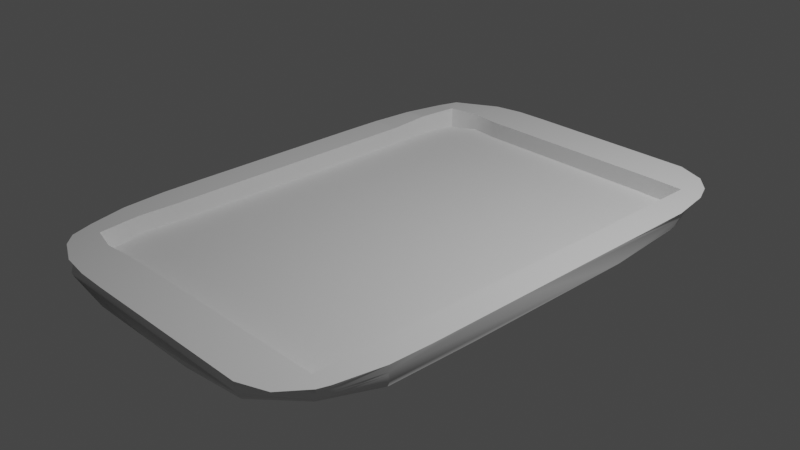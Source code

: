 # Source: Tray_Simplification.blend  (saved by Blender 3.6.13; exported with 4.5.12 LTS)
import bpy
from mathutils import Matrix  # noqa: F401  (used for matrix-valued properties, if any)

bpy.ops.wm.read_factory_settings(use_empty=True)
scene = bpy.context.scene
scene.name = 'Scene'

# ---- collections
col_collection = bpy.data.collections.new('Collection'); scene.collection.children.link(col_collection)

# ---- node groups
ng_auto_smooth = bpy.data.node_groups.new('Auto Smooth', 'GeometryNodeTree')
_s = ng_auto_smooth.interface.new_socket(name='Geometry', in_out='OUTPUT', socket_type='NodeSocketGeometry')
_s = ng_auto_smooth.interface.new_socket(name='Geometry', in_out='INPUT', socket_type='NodeSocketGeometry')
_s = ng_auto_smooth.interface.new_socket(name='Angle', in_out='INPUT', socket_type='NodeSocketFloat')
_s.subtype = 'ANGLE'
_s.min_value = 0.0
_s.max_value = 3.142
ng_auto_smooth.is_modifier = True
_N = ng_auto_smooth.nodes; _L = ng_auto_smooth.links
n0 = _N.new('NodeGroupOutput'); n0.name = 'Group Output'; n0.location = (480, -100)
n1 = _N.new('NodeGroupInput'); n1.name = 'Group Input'; n1.location = (-420, -300)
n2 = _N.new('NodeGroupInput'); n2.name = 'Group Input.001'; n2.location = (-60, -100)
n3 = _N.new('GeometryNodeSetShadeSmooth'); n3.name = 'Set Shade Smooth'; n3.location = (120, -100)
n3.domain = 'EDGE'
n4 = _N.new('GeometryNodeSetShadeSmooth'); n4.name = 'Set Shade Smooth.001'; n4.location = (300, -100)
n5 = _N.new('GeometryNodeInputMeshEdgeAngle'); n5.name = 'Edge Angle'; n5.location = (-420, -220)
n6 = _N.new('GeometryNodeInputEdgeSmooth'); n6.name = 'Is Edge Smooth'; n6.location = (-60, -160)
n7 = _N.new('GeometryNodeInputShadeSmooth'); n7.name = 'Is Face Smooth'; n7.location = (-240, -340)
n8 = _N.new('FunctionNodeBooleanMath'); n8.name = 'Boolean Math'; n8.location = (-60, -220)
n9 = _N.new('FunctionNodeCompare'); n9.name = 'Compare'; n9.location = (-240, -180)
n9.operation = 'LESS_EQUAL'
_L.new(n5.outputs[0], n9.inputs[0])
_L.new(n4.outputs[0], n0.inputs[0])
_L.new(n1.outputs[1], n9.inputs[1])
_L.new(n9.outputs[0], n8.inputs[0])
_L.new(n7.outputs[0], n8.inputs[1])
_L.new(n2.outputs[0], n3.inputs[0])
_L.new(n6.outputs[0], n3.inputs[1])
_L.new(n3.outputs[0], n4.inputs[0])
_L.new(n8.outputs[0], n3.inputs[2])
n0.is_active_output = True

# ---- world
world_world = bpy.data.worlds.new('World'); scene.world = world_world
world_world.use_nodes = True; world_world.node_tree.nodes.clear()
_N = world_world.node_tree.nodes; _L = world_world.node_tree.links
n0 = _N.new('ShaderNodeOutputWorld'); n0.name = 'World Output'; n0.location = (300, 300)
n1 = _N.new('ShaderNodeBackground'); n1.name = 'Background'; n1.location = (10, 300)
n1.inputs[0].default_value = (0.05088, 0.05088, 0.05088, 1.0)
_L.new(n1.outputs[0], n0.inputs[0])
n0.is_active_output = True
world_world.color = (0.05088, 0.05088, 0.05088)
world_world.use_sun_shadow = False
world_world.sun_shadow_jitter_overblur = 0.0

# ---- cameras
cam_camera = bpy.data.cameras.new('Camera')
cam_camera.clip_end = 100.0
cam_camera.ortho_scale = 7.314

# ---- lights
light_light = bpy.data.lights.new('Light', 'POINT')
light_light.transmission_factor = 0.0
light_light.energy = 1000.0
light_light.shadow_soft_size = 0.1
light_light.shadow_maximum_resolution = 0.006
light_light.use_absolute_resolution = True

# ---- meshes
me_cube = bpy.data.meshes.new('Cube')
me_cube.from_pydata([(-0.8518, -0.8519, -0.8603), (-0.8911, -0.8869, 0.8559), (-0.8687, 0.8591, -0.8963), (-0.8875, 0.8866, 1.042), (0.8743, -0.848, -0.9634), (0.924, -0.8701, 1.001), (0.8598, 0.8735, -0.9051), (0.9065, 0.9043, 0.8715), (-0.9526, 0.6529, -0.9539), (-1.0, 0.3333, -1.0), (-1.0, -2.98e-08, -1.0), (-1.0, -0.3333, -1.0), (-0.9539, -0.6542, -0.9543), (-0.8603, -0.8596, -0.6276), (-0.8676, -0.8674, -0.3233), (-0.8663, -0.8734, -0.05717), (-0.8673, -0.8739, 0.2407), (-0.8679, -0.8767, 0.6556), (-0.9799, -0.664, 0.9604), (-1.0, -0.3333, 1.0), (-1.0, 2.98e-08, 1.0), (-1.0, 0.3333, 1.0), (-0.9811, 0.6643, 0.9647), (-0.8798, 0.8739, 0.5528), (-0.8717, 0.8652, 0.1778), (-0.8684, 0.8608, -0.125), (-0.8695, 0.8617, -0.3816), (-0.869, 0.8613, -0.632), (0.6621, 0.9914, -1.011), (0.3333, 1.0, -1.0), (-2.98e-08, 1.0, -1.0), (-0.3333, 1.0, -1.0), (-0.6532, 0.9535, -0.9549), (-0.6631, 0.9795, 0.9611), (-0.3333, 1.0, 1.0), (2.98e-08, 1.0, 1.0), (0.3333, 1.0, 1.0), (0.6667, 1.0, 1.0), (0.8959, 0.8992, 0.5718), (0.8917, 0.8901, 0.2812), (0.8829, 0.8833, 0.1046), (0.8719, 0.8778, -0.3301), (0.8605, 0.8691, -0.5973), (0.9918, -0.6645, -0.9919), (1.0, -0.3333, -1.0), (1.0, 2.98e-08, -1.0), (1.0, 0.3333, -1.0), (0.962, 0.671, -0.9185), (1.0, 0.6667, 1.0), (1.0, 0.3333, 1.0), (1.0, -2.98e-08, 1.0), (1.0, -0.3333, 1.0), (0.9946, -0.6606, 1.035), (0.9219, -0.8675, 0.569), (0.9146, -0.8597, 0.1051), (0.9084, -0.8619, -0.1014), (0.8995, -0.8608, -0.3495), (0.8925, -0.85, -0.6007), (-0.6553, -0.9556, -0.9554), (-0.3333, -1.0, -1.0), (2.98e-08, -1.0, -1.0), (0.3333, -1.0, -1.0), (0.6635, -0.9777, -0.9922), (0.6667, -1.0, 1.0), (0.3333, -1.0, 1.0), (-2.98e-08, -1.0, 1.0), (-0.3333, -1.0, 1.0), (-0.6644, -0.9815, 0.9654), (0.664, -0.9853, -0.6718), (-0.6507, -0.9786, -0.6556), (0.6561, -0.9894, -0.3332), (-0.6507, -0.9832, -0.3306), (0.6564, -0.9924, -0.04804), (-0.6551, -0.9781, 0.0002555), (0.6591, -0.9925, 0.3327), (-0.6451, -0.9782, 0.3309), (0.6595, -0.9929, 0.6646), (-0.645, -0.9772, 0.6587), (0.9729, 0.6597, -0.6618), (0.9938, -0.6573, -0.5887), (0.9833, 0.6643, -0.3147), (0.9945, -0.6613, -0.3688), (0.9844, 0.6691, 0.02601), (0.9926, -0.6621, 0.02937), (0.9919, 0.6626, 0.3238), (0.9939, -0.6606, 0.3329), (0.9916, 0.6632, 0.6376), (0.994, -0.6607, 0.6649), (-0.6535, 0.9658, -0.6211), (0.3333, 1.0, -0.6667), (0.6628, 1.0, -0.6898), (-0.6505, 0.9651, -0.3311), (0.3333, 1.0, -0.3333), (0.6642, 0.9992, -0.3741), (-0.6525, 0.9621, 0.0003554), (0.3333, 1.0, -2.98e-08), (0.6655, 0.9988, -1.36e-05), (-0.6524, 0.9689, 0.3795), (0.3333, 1.0, 0.3333), (0.664, 1.001, 0.2787), (-0.6557, 0.9733, 0.6263), (0.3333, 1.0, 0.6667), (0.664, 1.0, 0.5153), (-0.9606, -0.649, -0.6196), (-0.9557, 0.6363, -0.7064), (-0.9639, -0.6491, -0.2905), (-0.9569, 0.6382, -0.3832), (-0.9693, -0.6439, 0.03888), (-0.9642, 0.6312, 0.0002646), (-0.9719, -0.6448, 0.3504), (-0.9721, 0.639, 0.3307), (-0.9732, -0.6476, 0.6544), (-0.9764, 0.6443, 0.6586), (-0.9344, 0.8137, 0.9489), (0.8236, 0.9603, 0.982), (0.9438, -0.8277, 0.9829), (-0.8138, -0.9347, 0.9492), (-0.9297, -0.8058, 0.9143), (-0.9973, -0.5, 0.9996), (-1.0, -0.1667, 1.0), (-1.0, 0.1667, 1.0), (-0.9971, 0.5, 0.9993), (-0.8058, 0.93, 0.9149), (-0.5, 0.9973, 0.9995), (-0.1667, 1.0, 1.0), (0.1667, 1.0, 1.0), (0.5, 1.0, 1.0), (0.9612, 0.8217, 0.9805), (1.0, 0.5, 1.0), (1.0, 0.1667, 1.0), (1.0, -0.1667, 1.0), (1.0, -0.5, 1.0), (0.821, -0.9592, 0.9783), (0.5, -1.0, 1.0), (0.1667, -1.0, 1.0), (-0.1667, -1.0, 1.0), (-0.5, -0.9974, 0.9994), (0.6667, -0.8333, 1.0), (0.6667, 0.8333, 1.0), (0.3333, -0.8333, 1.0), (0.3333, 0.8333, 1.0), (-2.484e-08, -0.8333, 1.0), (2.484e-08, 0.8333, 1.0), (-0.3333, -0.8333, 1.0), (-0.3333, 0.8333, 1.0), (-0.6641, -0.8439, 0.9857), (-0.6644, 0.845, 1.015), (0.8333, 0.6667, 1.0), (0.8333, 0.3333, 1.0), (0.8333, -2.98e-08, 1.0), (0.8333, -0.3333, 1.0), (0.8333, -0.6667, 1.0), (-0.8437, 0.6634, 1.143), (-0.8333, 0.3333, 1.0), (-0.8333, 0.0, 1.0), (-0.8333, -0.3333, 1.0), (-0.8431, -0.6657, 0.9612), (-0.8343, -0.5, 0.9788), (-0.8333, -0.1667, 1.0), (-0.8333, 0.1667, 1.0), (-0.8344, 0.5, 0.9779), (-0.8204, 0.8162, 1.157), (-0.5, 0.8343, 0.9795), (-0.1667, 0.8333, 1.0), (0.1667, 0.8333, 1.0), (0.5, 0.8333, 1.0), (0.8333, -0.5, 1.0), (0.8333, -0.1667, 1.0), (0.8333, 0.1667, 1.0), (0.8333, 0.5, 1.0), (0.832, 0.8319, 0.9652), (-0.5, -0.8343, 0.9804), (-0.1667, -0.8333, 1.0), (0.1667, -0.8333, 1.0), (0.5, -0.8333, 1.0), (0.832, -0.832, 0.9662), (-0.8179, -0.8161, 0.9192), (-0.8333, -0.5, -2.471), (-0.8448, -0.6787, -2.272), (-0.8333, -0.3333, -2.471), (-0.8333, -0.1667, -2.471), (-0.8333, 0.0, -2.471), (-0.8333, 0.1667, -2.471), (-0.8333, 0.3333, -2.471), (-0.8333, 0.5, -2.471), (-0.8335, 0.6737, -2.221), (-0.7739, 0.7829, -2.283), (-0.6775, 0.8439, -2.328), (-0.5, 0.8333, -2.471), (-0.3333, 0.8333, -2.471), (-0.1667, 0.8333, -2.471), (2.484e-08, 0.8333, -2.471), (0.1667, 0.8333, -2.471), (0.3333, 0.8333, -2.471), (0.5, 0.8333, -2.471), (0.6703, 0.8294, -2.265), (0.8333, -0.5, -2.471), (0.8335, -0.6644, -2.348), (0.8333, -0.3333, -2.471), (0.8333, -0.1667, -2.471), (0.8333, -2.98e-08, -2.471), (0.8333, 0.1667, -2.471), (0.8333, 0.3333, -2.471), (0.8333, 0.5, -2.471), (0.8383, 0.6706, -2.335), (0.7813, 0.7896, -2.211), (-0.5, -0.8333, -2.471), (-0.3333, -0.8333, -2.471), (-0.6684, -0.8373, -2.278), (-0.1667, -0.8333, -2.471), (-2.484e-08, -0.8333, -2.471), (0.1667, -0.8333, -2.471), (0.3333, -0.8333, -2.471), (0.5, -0.8333, -2.471), (0.6695, -0.8409, -2.285), (0.7865, -0.7856, -2.158), (-0.7732, -0.782, -2.22)], [], [(112, 22, 113, 3, 23), (102, 37, 114, 7, 38), (87, 52, 115, 5, 53), (77, 67, 116, 1, 17), (176, 117, 1, 116), (175, 137, 63, 132), (174, 139, 64, 133), (173, 141, 65, 134), (172, 143, 66, 135), (171, 145, 67, 136), (161, 113, 22, 152), (160, 121, 21, 153), (159, 120, 20, 154), (158, 119, 19, 155), (157, 118, 18, 156), (44, 43, 4, 62, 61, 60, 59, 58, 0, 12, 11, 10, 9, 8, 2, 32, 31, 30, 29, 28, 6, 47, 46, 45), (58, 69, 13, 0), (69, 71, 14, 13), (71, 73, 15, 14), (73, 75, 16, 15), (75, 77, 17, 16), (4, 57, 68, 62), (57, 56, 70, 68), (56, 55, 72, 70), (55, 54, 74, 72), (54, 53, 76, 74), (66, 136, 67, 77, 75, 73, 71, 69, 58, 59, 60, 61, 62, 68, 70, 72, 74, 76, 63, 133, 64, 134, 65, 135), (53, 5, 132, 63, 76), (43, 79, 57, 4), (79, 81, 56, 57), (81, 83, 55, 56), (83, 85, 54, 55), (85, 87, 53, 54), (6, 42, 78, 47), (42, 41, 80, 78), (41, 40, 82, 80), (40, 39, 84, 82), (39, 38, 86, 84), (86, 48, 128, 49, 129, 50, 130, 51, 131, 52, 87, 85, 83, 81, 79, 43, 44, 45, 46, 47, 78, 80, 82, 84), (38, 7, 127, 48, 86), (28, 90, 42, 6), (90, 93, 41, 42), (93, 96, 40, 41), (96, 99, 39, 40), (99, 102, 38, 39), (2, 27, 88, 32), (29, 89, 90, 28), (27, 26, 91, 88), (89, 92, 93, 90), (26, 25, 94, 91), (92, 95, 96, 93), (25, 24, 97, 94), (95, 98, 99, 96), (24, 23, 100, 97), (100, 33, 123, 34, 124, 35, 125, 36, 101, 98, 95, 92, 89, 29, 30, 31, 32, 88, 91, 94, 97), (98, 101, 102, 99), (23, 3, 122, 33, 100), (101, 36, 126, 37, 102), (8, 104, 27, 2), (104, 106, 26, 27), (106, 108, 25, 26), (108, 110, 24, 25), (110, 112, 23, 24), (0, 13, 103, 12), (13, 14, 105, 103), (14, 15, 107, 105), (15, 16, 109, 107), (16, 17, 111, 109), (21, 121, 22, 112, 110, 108, 106, 104, 8, 9, 10, 11, 12, 103, 105, 107, 109, 111, 18, 118, 19, 119, 20, 120), (17, 1, 117, 18, 111), (155, 19, 118, 157), (154, 20, 119, 158), (153, 21, 120, 159), (152, 22, 121, 160), (33, 122, 161, 146), (122, 3, 113, 161), (164, 142, 191, 192), (34, 123, 162, 144), (123, 33, 146, 162), (35, 124, 163, 142), (124, 34, 144, 163), (36, 125, 164, 140), (125, 35, 142, 164), (37, 126, 165, 138), (126, 36, 140, 165), (131, 166, 151, 52), (51, 150, 166, 131), (130, 167, 150, 51), (50, 149, 167, 130), (129, 168, 149, 50), (49, 148, 168, 129), (128, 169, 148, 49), (48, 147, 169, 128), (127, 170, 147, 48), (7, 114, 170, 127), (114, 37, 138, 170), (143, 171, 136, 66), (141, 172, 135, 65), (139, 173, 134, 64), (137, 174, 133, 63), (115, 175, 132, 5), (52, 151, 175, 115), (145, 176, 116, 67), (156, 18, 117, 176), (179, 177, 178, 216, 208, 206, 207, 209, 210, 211, 212, 213, 214, 215, 197, 196, 198, 199, 200, 201, 202, 203, 204, 205, 195, 194, 193, 192, 191, 190, 189, 188, 187, 186, 185, 184, 183, 182, 181, 180), (173, 139, 212, 211), (169, 147, 204, 203), (141, 173, 211, 210), (161, 152, 185, 186), (138, 165, 194, 195), (147, 170, 205, 204), (157, 156, 178, 177), (165, 140, 193, 194), (174, 137, 214, 213), (146, 161, 186, 187), (155, 157, 177, 179), (151, 166, 196, 197), (139, 174, 213, 212), (166, 150, 198, 196), (170, 138, 195, 205), (158, 155, 179, 180), (175, 151, 197, 215), (144, 162, 188, 189), (154, 158, 180, 181), (150, 167, 199, 198), (162, 146, 187, 188), (171, 143, 207, 206), (167, 149, 200, 199), (137, 175, 215, 214), (145, 171, 206, 208), (159, 154, 181, 182), (142, 163, 190, 191), (153, 159, 182, 183), (149, 168, 201, 200), (156, 176, 216, 178), (163, 144, 189, 190), (172, 141, 210, 209), (168, 148, 202, 201), (176, 145, 208, 216), (143, 172, 209, 207), (160, 153, 183, 184), (140, 164, 192, 193), (152, 160, 184, 185), (148, 169, 203, 202)])
me_cube.polygons.foreach_set('use_smooth', [True] * 144)
_uv = me_cube.uv_layers.new(name='UVMap')
_uv.uv.foreach_set('vector', [0.5833, 0.2083, 0.625, 0.2083, 0.625, 0.2292, 0.625, 0.25, 0.5833, 0.25, 0.5833, 0.4583, 0.625, 0.4583, 0.625, 0.4792, 0.625, 0.5, 0.5833, 0.5, 0.5833, 0.7083, 0.625, 0.7083, 0.625, 0.7292, 0.625, 0.75, 0.5833, 0.75, 0.5833, 0.9583, 0.625, 0.9583, 0.625, 0.9792, 0.625, 1.0, 0.5833, 1.0, 0.8542, 0.7292, 0.875, 0.7292, 0.875, 0.75, 0.8542, 0.75, 0.6458, 0.7292, 0.6667, 0.7292, 0.6667, 0.75, 0.6458, 0.75, 0.6875, 0.7292, 0.7083, 0.7292, 0.7083, 0.75, 0.6875, 0.75, 0.7292, 0.7292, 0.75, 0.7292, 0.75, 0.75, 0.7292, 0.75, 0.7708, 0.7292, 0.7917, 0.7292, 0.7917, 0.75, 0.7708, 0.75, 0.8125, 0.7292, 0.8333, 0.7292, 0.8333, 0.75, 0.8125, 0.75, 0.8542, 0.5208, 0.875, 0.5208, 0.875, 0.5417, 0.8542, 0.5417, 0.8542, 0.5625, 0.875, 0.5625, 0.875, 0.5833, 0.8542, 0.5833, 0.8542, 0.6042, 0.875, 0.6042, 0.875, 0.625, 0.8542, 0.625, 0.8542, 0.6458, 0.875, 0.6458, 0.875, 0.6667, 0.8542, 0.6667, 0.8542, 0.6875, 0.875, 0.6875, 0.875, 0.7083, 0.8542, 0.7083, 0.375, 0.6667, 0.375, 0.7083, 0.375, 0.75, 0.3333, 0.75, 0.2917, 0.75, 0.25, 0.75, 0.2083, 0.75, 0.1667, 0.75, 0.125, 0.75, 0.125, 0.7083, 0.125, 0.6667, 0.125, 0.625, 0.125, 0.5833, 0.125, 0.5417, 0.125, 0.5, 0.1667, 0.5, 0.2083, 0.5, 0.25, 0.5, 0.2917, 0.5, 0.3333, 0.5, 0.375, 0.5, 0.375, 0.5417, 0.375, 0.5833, 0.375, 0.625, 0.375, 0.9583, 0.4167, 0.9583, 0.4167, 1.0, 0.375, 1.0, 0.4167, 0.9583, 0.4583, 0.9583, 0.4583, 1.0, 0.4167, 1.0, 0.4583, 0.9583, 0.5, 0.9583, 0.5, 1.0, 0.4583, 1.0, 0.5, 0.9583, 0.5417, 0.9583, 0.5417, 1.0, 0.5, 1.0, 0.5417, 0.9583, 0.5833, 0.9583, 0.5833, 1.0, 0.5417, 1.0, 0.375, 0.75, 0.4167, 0.75, 0.4167, 0.7917, 0.375, 0.7917, 0.4167, 0.75, 0.4583, 0.75, 0.4583, 0.7917, 0.4167, 0.7917, 0.4583, 0.75, 0.5, 0.75, 0.5, 0.7917, 0.4583, 0.7917, 0.5, 0.75, 0.5417, 0.75, 0.5417, 0.7917, 0.5, 0.7917, 0.5417, 0.75, 0.5833, 0.75, 0.5833, 0.7917, 0.5417, 0.7917, 0.625, 0.9167, 0.625, 0.9375, 0.625, 0.9583, 0.5833, 0.9583, 0.5417, 0.9583, 0.5, 0.9583, 0.4583, 0.9583, 0.4167, 0.9583, 0.375, 0.9583, 0.375, 0.9167, 0.375, 0.875, 0.375, 0.8333, 0.375, 0.7917, 0.4167, 0.7917, 0.4583, 0.7917, 0.5, 0.7917, 0.5417, 0.7917, 0.5833, 0.7917, 0.625, 0.7917, 0.625, 0.8125, 0.625, 0.8333, 0.625, 0.8542, 0.625, 0.875, 0.625, 0.8958, 0.5833, 0.75, 0.625, 0.75, 0.625, 0.7708, 0.625, 0.7917, 0.5833, 0.7917, 0.375, 0.7083, 0.4167, 0.7083, 0.4167, 0.75, 0.375, 0.75, 0.4167, 0.7083, 0.4583, 0.7083, 0.4583, 0.75, 0.4167, 0.75, 0.4583, 0.7083, 0.5, 0.7083, 0.5, 0.75, 0.4583, 0.75, 0.5, 0.7083, 0.5417, 0.7083, 0.5417, 0.75, 0.5, 0.75, 0.5417, 0.7083, 0.5833, 0.7083, 0.5833, 0.75, 0.5417, 0.75, 0.375, 0.5, 0.4167, 0.5, 0.4167, 0.5417, 0.375, 0.5417, 0.4167, 0.5, 0.4583, 0.5, 0.4583, 0.5417, 0.4167, 0.5417, 0.4583, 0.5, 0.5, 0.5, 0.5, 0.5417, 0.4583, 0.5417, 0.5, 0.5, 0.5417, 0.5, 0.5417, 0.5417, 0.5, 0.5417, 0.5417, 0.5, 0.5833, 0.5, 0.5833, 0.5417, 0.5417, 0.5417, 0.5833, 0.5417, 0.625, 0.5417, 0.625, 0.5625, 0.625, 0.5833, 0.625, 0.6042, 0.625, 0.625, 0.625, 0.6458, 0.625, 0.6667, 0.625, 0.6875, 0.625, 0.7083, 0.5833, 0.7083, 0.5417, 0.7083, 0.5, 0.7083, 0.4583, 0.7083, 0.4167, 0.7083, 0.375, 0.7083, 0.375, 0.6667, 0.375, 0.625, 0.375, 0.5833, 0.375, 0.5417, 0.4167, 0.5417, 0.4583, 0.5417, 0.5, 0.5417, 0.5417, 0.5417, 0.5833, 0.5, 0.625, 0.5, 0.625, 0.5208, 0.625, 0.5417, 0.5833, 0.5417, 0.375, 0.4583, 0.4167, 0.4583, 0.4167, 0.5, 0.375, 0.5, 0.4167, 0.4583, 0.4583, 0.4583, 0.4583, 0.5, 0.4167, 0.5, 0.4583, 0.4583, 0.5, 0.4583, 0.5, 0.5, 0.4583, 0.5, 0.5, 0.4583, 0.5417, 0.4583, 0.5417, 0.5, 0.5, 0.5, 0.5417, 0.4583, 0.5833, 0.4583, 0.5833, 0.5, 0.5417, 0.5, 0.375, 0.25, 0.4167, 0.25, 0.4167, 0.2917, 0.375, 0.2917, 0.375, 0.4167, 0.4167, 0.4167, 0.4167, 0.4583, 0.375, 0.4583, 0.4167, 0.25, 0.4583, 0.25, 0.4583, 0.2917, 0.4167, 0.2917, 0.4167, 0.4167, 0.4583, 0.4167, 0.4583, 0.4583, 0.4167, 0.4583, 0.4583, 0.25, 0.5, 0.25, 0.5, 0.2917, 0.4583, 0.2917, 0.4583, 0.4167, 0.5, 0.4167, 0.5, 0.4583, 0.4583, 0.4583, 0.5, 0.25, 0.5417, 0.25, 0.5417, 0.2917, 0.5, 0.2917, 0.5, 0.4167, 0.5417, 0.4167, 0.5417, 0.4583, 0.5, 0.4583, 0.5417, 0.25, 0.5833, 0.25, 0.5833, 0.2917, 0.5417, 0.2917, 0.5833, 0.2917, 0.625, 0.2917, 0.625, 0.3125, 0.625, 0.3333, 0.625, 0.3542, 0.625, 0.375, 0.625, 0.3958, 0.625, 0.4167, 0.5833, 0.4167, 0.5417, 0.4167, 0.5, 0.4167, 0.4583, 0.4167, 0.4167, 0.4167, 0.375, 0.4167, 0.375, 0.375, 0.375, 0.3333, 0.375, 0.2917, 0.4167, 0.2917, 0.4583, 0.2917, 0.5, 0.2917, 0.5417, 0.2917, 0.5417, 0.4167, 0.5833, 0.4167, 0.5833, 0.4583, 0.5417, 0.4583, 0.5833, 0.25, 0.625, 0.25, 0.625, 0.2708, 0.625, 0.2917, 0.5833, 0.2917, 0.5833, 0.4167, 0.625, 0.4167, 0.625, 0.4375, 0.625, 0.4583, 0.5833, 0.4583, 0.375, 0.2083, 0.4167, 0.2083, 0.4167, 0.25, 0.375, 0.25, 0.4167, 0.2083, 0.4583, 0.2083, 0.4583, 0.25, 0.4167, 0.25, 0.4583, 0.2083, 0.5, 0.2083, 0.5, 0.25, 0.4583, 0.25, 0.5, 0.2083, 0.5417, 0.2083, 0.5417, 0.25, 0.5, 0.25, 0.5417, 0.2083, 0.5833, 0.2083, 0.5833, 0.25, 0.5417, 0.25, 0.375, 0.0, 0.4167, 0.0, 0.4167, 0.04167, 0.375, 0.04167, 0.4167, 0.0, 0.4583, 0.0, 0.4583, 0.04167, 0.4167, 0.04167, 0.4583, 0.0, 0.5, 0.0, 0.5, 0.04167, 0.4583, 0.04167, 0.5, 0.0, 0.5417, 0.0, 0.5417, 0.04167, 0.5, 0.04167, 0.5417, 0.0, 0.5833, 0.0, 0.5833, 0.04167, 0.5417, 0.04167, 0.625, 0.1667, 0.625, 0.1875, 0.625, 0.2083, 0.5833, 0.2083, 0.5417, 0.2083, 0.5, 0.2083, 0.4583, 0.2083, 0.4167, 0.2083, 0.375, 0.2083, 0.375, 0.1667, 0.375, 0.125, 0.375, 0.08333, 0.375, 0.04167, 0.4167, 0.04167, 0.4583, 0.04167, 0.5, 0.04167, 0.5417, 0.04167, 0.5833, 0.04167, 0.625, 0.04167, 0.625, 0.0625, 0.625, 0.08333, 0.625, 0.1042, 0.625, 0.125, 0.625, 0.1458, 0.5833, 0.0, 0.625, 0.0, 0.625, 0.02083, 0.625, 0.04167, 0.5833, 0.04167, 0.8542, 0.6667, 0.875, 0.6667, 0.875, 0.6875, 0.8542, 0.6875, 0.8542, 0.625, 0.875, 0.625, 0.875, 0.6458, 0.8542, 0.6458, 0.8542, 0.5833, 0.875, 0.5833, 0.875, 0.6042, 0.8542, 0.6042, 0.8542, 0.5417, 0.875, 0.5417, 0.875, 0.5625, 0.8542, 0.5625, 0.8333, 0.5, 0.8542, 0.5, 0.8542, 0.5208, 0.8333, 0.5208, 0.8542, 0.5, 0.875, 0.5, 0.875, 0.5208, 0.8542, 0.5208, 0.7292, 0.5208, 0.75, 0.5208, 0.75, 0.5208, 0.7292, 0.5208, 0.7917, 0.5, 0.8125, 0.5, 0.8125, 0.5208, 0.7917, 0.5208, 0.8125, 0.5, 0.8333, 0.5, 0.8333, 0.5208, 0.8125, 0.5208, 0.75, 0.5, 0.7708, 0.5, 0.7708, 0.5208, 0.75, 0.5208, 0.7708, 0.5, 0.7917, 0.5, 0.7917, 0.5208, 0.7708, 0.5208, 0.7083, 0.5, 0.7292, 0.5, 0.7292, 0.5208, 0.7083, 0.5208, 0.7292, 0.5, 0.75, 0.5, 0.75, 0.5208, 0.7292, 0.5208, 0.6667, 0.5, 0.6875, 0.5, 0.6875, 0.5208, 0.6667, 0.5208, 0.6875, 0.5, 0.7083, 0.5, 0.7083, 0.5208, 0.6875, 0.5208, 0.625, 0.6875, 0.6458, 0.6875, 0.6458, 0.7083, 0.625, 0.7083, 0.625, 0.6667, 0.6458, 0.6667, 0.6458, 0.6875, 0.625, 0.6875, 0.625, 0.6458, 0.6458, 0.6458, 0.6458, 0.6667, 0.625, 0.6667, 0.625, 0.625, 0.6458, 0.625, 0.6458, 0.6458, 0.625, 0.6458, 0.625, 0.6042, 0.6458, 0.6042, 0.6458, 0.625, 0.625, 0.625, 0.625, 0.5833, 0.6458, 0.5833, 0.6458, 0.6042, 0.625, 0.6042, 0.625, 0.5625, 0.6458, 0.5625, 0.6458, 0.5833, 0.625, 0.5833, 0.625, 0.5417, 0.6458, 0.5417, 0.6458, 0.5625, 0.625, 0.5625, 0.625, 0.5208, 0.6458, 0.5208, 0.6458, 0.5417, 0.625, 0.5417, 0.625, 0.5, 0.6458, 0.5, 0.6458, 0.5208, 0.625, 0.5208, 0.6458, 0.5, 0.6667, 0.5, 0.6667, 0.5208, 0.6458, 0.5208, 0.7917, 0.7292, 0.8125, 0.7292, 0.8125, 0.75, 0.7917, 0.75, 0.75, 0.7292, 0.7708, 0.7292, 0.7708, 0.75, 0.75, 0.75, 0.7083, 0.7292, 0.7292, 0.7292, 0.7292, 0.75, 0.7083, 0.75, 0.6667, 0.7292, 0.6875, 0.7292, 0.6875, 0.75, 0.6667, 0.75, 0.625, 0.7292, 0.6458, 0.7292, 0.6458, 0.75, 0.625, 0.75, 0.625, 0.7083, 0.6458, 0.7083, 0.6458, 0.7292, 0.625, 0.7292, 0.8333, 0.7292, 0.8542, 0.7292, 0.8542, 0.75, 0.8333, 0.75, 0.8542, 0.7083, 0.875, 0.7083, 0.875, 0.7292, 0.8542, 0.7292, 0.8542, 0.6667, 0.8542, 0.6875, 0.8542, 0.7083, 0.8542, 0.7292, 0.8333, 0.7292, 0.8125, 0.7292, 0.7917, 0.7292, 0.7708, 0.7292, 0.75, 0.7292, 0.7292, 0.7292, 0.7083, 0.7292, 0.6875, 0.7292, 0.6667, 0.7292, 0.6458, 0.7292, 0.6458, 0.7083, 0.6458, 0.6875, 0.6458, 0.6667, 0.6458, 0.6458, 0.6458, 0.625, 0.6458, 0.6042, 0.6458, 0.5833, 0.6458, 0.5625, 0.6458, 0.5417, 0.6458, 0.5208, 0.6667, 0.5208, 0.6875, 0.5208, 0.7083, 0.5208, 0.7292, 0.5208, 0.75, 0.5208, 0.7708, 0.5208, 0.7917, 0.5208, 0.8125, 0.5208, 0.8333, 0.5208, 0.8542, 0.5208, 0.8542, 0.5417, 0.8542, 0.5625, 0.8542, 0.5833, 0.8542, 0.6042, 0.8542, 0.625, 0.8542, 0.6458, 0.7292, 0.7292, 0.7083, 0.7292, 0.7083, 0.7292, 0.7292, 0.7292, 0.6458, 0.5625, 0.6458, 0.5417, 0.6458, 0.5417, 0.6458, 0.5625, 0.75, 0.7292, 0.7292, 0.7292, 0.7292, 0.7292, 0.75, 0.7292, 0.8542, 0.5208, 0.8542, 0.5417, 0.8542, 0.5417, 0.8542, 0.5208, 0.6667, 0.5208, 0.6875, 0.5208, 0.6875, 0.5208, 0.6667, 0.5208, 0.6458, 0.5417, 0.6458, 0.5208, 0.6458, 0.5208, 0.6458, 0.5417, 0.8542, 0.6875, 0.8542, 0.7083, 0.8542, 0.7083, 0.8542, 0.6875, 0.6875, 0.5208, 0.7083, 0.5208, 0.7083, 0.5208, 0.6875, 0.5208, 0.6875, 0.7292, 0.6667, 0.7292, 0.6667, 0.7292, 0.6875, 0.7292, 0.8333, 0.5208, 0.8542, 0.5208, 0.8542, 0.5208, 0.8333, 0.5208, 0.8542, 0.6667, 0.8542, 0.6875, 0.8542, 0.6875, 0.8542, 0.6667, 0.6458, 0.7083, 0.6458, 0.6875, 0.6458, 0.6875, 0.6458, 0.7083, 0.7083, 0.7292, 0.6875, 0.7292, 0.6875, 0.7292, 0.7083, 0.7292, 0.6458, 0.6875, 0.6458, 0.6667, 0.6458, 0.6667, 0.6458, 0.6875, 0.6458, 0.5208, 0.6667, 0.5208, 0.6667, 0.5208, 0.6458, 0.5208, 0.8542, 0.6458, 0.8542, 0.6667, 0.8542, 0.6667, 0.8542, 0.6458, 0.6458, 0.7292, 0.6458, 0.7083, 0.6458, 0.7083, 0.6458, 0.7292, 0.7917, 0.5208, 0.8125, 0.5208, 0.8125, 0.5208, 0.7917, 0.5208, 0.8542, 0.625, 0.8542, 0.6458, 0.8542, 0.6458, 0.8542, 0.625, 0.6458, 0.6667, 0.6458, 0.6458, 0.6458, 0.6458, 0.6458, 0.6667, 0.8125, 0.5208, 0.8333, 0.5208, 0.8333, 0.5208, 0.8125, 0.5208, 0.8125, 0.7292, 0.7917, 0.7292, 0.7917, 0.7292, 0.8125, 0.7292, 0.6458, 0.6458, 0.6458, 0.625, 0.6458, 0.625, 0.6458, 0.6458, 0.6667, 0.7292, 0.6458, 0.7292, 0.6458, 0.7292, 0.6667, 0.7292, 0.8333, 0.7292, 0.8125, 0.7292, 0.8125, 0.7292, 0.8333, 0.7292, 0.8542, 0.6042, 0.8542, 0.625, 0.8542, 0.625, 0.8542, 0.6042, 0.75, 0.5208, 0.7708, 0.5208, 0.7708, 0.5208, 0.75, 0.5208, 0.8542, 0.5833, 0.8542, 0.6042, 0.8542, 0.6042, 0.8542, 0.5833, 0.6458, 0.625, 0.6458, 0.6042, 0.6458, 0.6042, 0.6458, 0.625, 0.8542, 0.7083, 0.8542, 0.7292, 0.8542, 0.7292, 0.8542, 0.7083, 0.7708, 0.5208, 0.7917, 0.5208, 0.7917, 0.5208, 0.7708, 0.5208, 0.7708, 0.7292, 0.75, 0.7292, 0.75, 0.7292, 0.7708, 0.7292, 0.6458, 0.6042, 0.6458, 0.5833, 0.6458, 0.5833, 0.6458, 0.6042, 0.8542, 0.7292, 0.8333, 0.7292, 0.8333, 0.7292, 0.8542, 0.7292, 0.7917, 0.7292, 0.7708, 0.7292, 0.7708, 0.7292, 0.7917, 0.7292, 0.8542, 0.5625, 0.8542, 0.5833, 0.8542, 0.5833, 0.8542, 0.5625, 0.7083, 0.5208, 0.7292, 0.5208, 0.7292, 0.5208, 0.7083, 0.5208, 0.8542, 0.5417, 0.8542, 0.5625, 0.8542, 0.5625, 0.8542, 0.5417, 0.6458, 0.5833, 0.6458, 0.5625, 0.6458, 0.5625, 0.6458, 0.5833])
me_cube.use_mirror_y = True
me_cube.update()

# ---- objects
ob_light = bpy.data.objects.new('Light', light_light)
ob_camera = bpy.data.objects.new('Camera', cam_camera)
ob_cube = bpy.data.objects.new('Cube', me_cube)

# ---- transforms, parenting, visibility, modifiers, constraints
ob_light.location = (4.076, 1.005, 5.904)
ob_light.rotation_euler = (0.6503, 0.05522, 1.866)
ob_light.lock_rotations_4d = False
ob_light.empty_display_type = 'ARROWS'
ob_light.color = (0.0, 0.0, 0.0, 0.0)
ob_light.lineart.crease_threshold = 0.0
ob_camera.location = (7.359, -6.926, 4.958)
ob_camera.rotation_euler = (1.109, 0.0, 0.8149)
ob_camera.lock_rotations_4d = False
ob_camera.empty_display_type = 'ARROWS'
ob_camera.color = (0.0, 0.0, 0.0, 0.0)
ob_camera.display_type = 'WIRE'
ob_camera.lineart.crease_threshold = 0.0
ob_cube.location = (0.0, 0.0, 0.0)
ob_cube.scale = (2.0, 3.0, 0.1)
ob_cube.use_mesh_mirror_y = True
_m = ob_cube.modifiers.new('Auto Smooth', 'NODES')
_m.node_group = ng_auto_smooth
_gi = [s.identifier for s in ng_auto_smooth.interface.items_tree if s.item_type == 'SOCKET' and s.in_out == 'INPUT']
_m[_gi[1]] = 0.5236  # Angle

# ---- collection membership
col_collection.objects.link(ob_light)
col_collection.objects.link(ob_camera)
col_collection.objects.link(ob_cube)

# ---- scene / render settings (as saved in the file)
scene.camera = ob_camera
scene.frame_start = 1; scene.frame_end = 250; scene.frame_set(1)
scene.render.engine = 'BLENDER_EEVEE_NEXT'
scene.cycles.sampling_pattern = 'TABULATED_SOBOL'
scene.view_settings.view_transform = 'Filmic'
bpy.context.view_layer.update()
